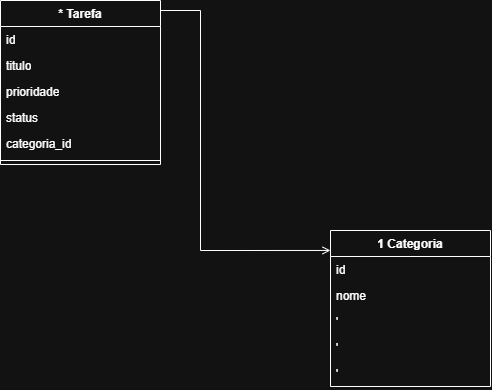

The diagram above was exported from draw.io. Its source (the exported page's mxGraphModel, read from the mxfile embedded in the PNG):
<mxGraphModel dx="890" dy="495" grid="1" gridSize="10" guides="1" tooltips="1" connect="1" arrows="1" fold="1" page="1" pageScale="1" pageWidth="827" pageHeight="1169" math="0" shadow="0">
  <root>
    <mxCell id="0" />
    <mxCell id="1" parent="0" />
    <mxCell id="pf0VPrDTRvb4LIRQxxNt-37" parent="1" style="swimlane;fontStyle=1;align=center;verticalAlign=top;childLayout=stackLayout;horizontal=1;startSize=26;horizontalStack=0;resizeParent=1;resizeParentMax=0;resizeLast=0;collapsible=1;marginBottom=0;whiteSpace=wrap;html=1;" value="* Tarefa" vertex="1">
      <mxGeometry height="164" width="160" x="240" y="50" as="geometry" />
    </mxCell>
    <mxCell id="pf0VPrDTRvb4LIRQxxNt-38" parent="pf0VPrDTRvb4LIRQxxNt-37" style="text;strokeColor=none;fillColor=none;align=left;verticalAlign=top;spacingLeft=4;spacingRight=4;overflow=hidden;rotatable=0;points=[[0,0.5],[1,0.5]];portConstraint=eastwest;whiteSpace=wrap;html=1;" value="id" vertex="1">
      <mxGeometry height="26" width="160" y="26" as="geometry" />
    </mxCell>
    <mxCell id="pf0VPrDTRvb4LIRQxxNt-41" parent="pf0VPrDTRvb4LIRQxxNt-37" style="text;strokeColor=none;fillColor=none;align=left;verticalAlign=top;spacingLeft=4;spacingRight=4;overflow=hidden;rotatable=0;points=[[0,0.5],[1,0.5]];portConstraint=eastwest;whiteSpace=wrap;html=1;" value="titulo" vertex="1">
      <mxGeometry height="26" width="160" y="52" as="geometry" />
    </mxCell>
    <mxCell id="pf0VPrDTRvb4LIRQxxNt-42" parent="pf0VPrDTRvb4LIRQxxNt-37" style="text;strokeColor=none;fillColor=none;align=left;verticalAlign=top;spacingLeft=4;spacingRight=4;overflow=hidden;rotatable=0;points=[[0,0.5],[1,0.5]];portConstraint=eastwest;whiteSpace=wrap;html=1;" value="prioridade" vertex="1">
      <mxGeometry height="26" width="160" y="78" as="geometry" />
    </mxCell>
    <mxCell id="pf0VPrDTRvb4LIRQxxNt-43" parent="pf0VPrDTRvb4LIRQxxNt-37" style="text;strokeColor=none;fillColor=none;align=left;verticalAlign=top;spacingLeft=4;spacingRight=4;overflow=hidden;rotatable=0;points=[[0,0.5],[1,0.5]];portConstraint=eastwest;whiteSpace=wrap;html=1;" value="status" vertex="1">
      <mxGeometry height="26" width="160" y="104" as="geometry" />
    </mxCell>
    <mxCell id="pf0VPrDTRvb4LIRQxxNt-44" parent="pf0VPrDTRvb4LIRQxxNt-37" style="text;strokeColor=none;fillColor=none;align=left;verticalAlign=top;spacingLeft=4;spacingRight=4;overflow=hidden;rotatable=0;points=[[0,0.5],[1,0.5]];portConstraint=eastwest;whiteSpace=wrap;html=1;" value="categoria_id" vertex="1">
      <mxGeometry height="26" width="160" y="130" as="geometry" />
    </mxCell>
    <mxCell id="pf0VPrDTRvb4LIRQxxNt-39" parent="pf0VPrDTRvb4LIRQxxNt-37" style="line;strokeWidth=1;fillColor=none;align=left;verticalAlign=middle;spacingTop=-1;spacingLeft=3;spacingRight=3;rotatable=0;labelPosition=right;points=[];portConstraint=eastwest;strokeColor=inherit;" value="" vertex="1">
      <mxGeometry height="8" width="160" y="156" as="geometry" />
    </mxCell>
    <mxCell id="pf0VPrDTRvb4LIRQxxNt-46" parent="1" style="swimlane;fontStyle=1;align=center;verticalAlign=top;childLayout=stackLayout;horizontal=1;startSize=26;horizontalStack=0;resizeParent=1;resizeParentMax=0;resizeLast=0;collapsible=1;marginBottom=0;whiteSpace=wrap;html=1;" value="1 Categoria" vertex="1">
      <mxGeometry height="156" width="160" x="570" y="280" as="geometry" />
    </mxCell>
    <mxCell id="pf0VPrDTRvb4LIRQxxNt-47" parent="pf0VPrDTRvb4LIRQxxNt-46" style="text;strokeColor=none;fillColor=none;align=left;verticalAlign=top;spacingLeft=4;spacingRight=4;overflow=hidden;rotatable=0;points=[[0,0.5],[1,0.5]];portConstraint=eastwest;whiteSpace=wrap;html=1;" value="id" vertex="1">
      <mxGeometry height="26" width="160" y="26" as="geometry" />
    </mxCell>
    <mxCell id="pf0VPrDTRvb4LIRQxxNt-50" parent="pf0VPrDTRvb4LIRQxxNt-46" style="text;strokeColor=none;fillColor=none;align=left;verticalAlign=top;spacingLeft=4;spacingRight=4;overflow=hidden;rotatable=0;points=[[0,0.5],[1,0.5]];portConstraint=eastwest;whiteSpace=wrap;html=1;" value="nome" vertex="1">
      <mxGeometry height="26" width="160" y="52" as="geometry" />
    </mxCell>
    <mxCell id="Vq8-6qzEZ-ZXMJvoa7bi-2" parent="pf0VPrDTRvb4LIRQxxNt-46" style="text;strokeColor=none;fillColor=none;align=left;verticalAlign=top;spacingLeft=4;spacingRight=4;overflow=hidden;rotatable=0;points=[[0,0.5],[1,0.5]];portConstraint=eastwest;whiteSpace=wrap;html=1;" value="'" vertex="1">
      <mxGeometry height="26" width="160" y="78" as="geometry" />
    </mxCell>
    <mxCell id="Vq8-6qzEZ-ZXMJvoa7bi-3" parent="pf0VPrDTRvb4LIRQxxNt-46" style="text;strokeColor=none;fillColor=none;align=left;verticalAlign=top;spacingLeft=4;spacingRight=4;overflow=hidden;rotatable=0;points=[[0,0.5],[1,0.5]];portConstraint=eastwest;whiteSpace=wrap;html=1;" value="'" vertex="1">
      <mxGeometry height="26" width="160" y="104" as="geometry" />
    </mxCell>
    <mxCell id="pf0VPrDTRvb4LIRQxxNt-49" parent="pf0VPrDTRvb4LIRQxxNt-46" style="text;strokeColor=none;fillColor=none;align=left;verticalAlign=top;spacingLeft=4;spacingRight=4;overflow=hidden;rotatable=0;points=[[0,0.5],[1,0.5]];portConstraint=eastwest;whiteSpace=wrap;html=1;" value="'" vertex="1">
      <mxGeometry height="26" width="160" y="130" as="geometry" />
    </mxCell>
    <mxCell id="Vq8-6qzEZ-ZXMJvoa7bi-4" edge="1" parent="1" style="endArrow=open;endFill=1;html=1;rounded=0;entryX=0;entryY=0.128;entryDx=0;entryDy=0;entryPerimeter=0;strokeWidth=1;curved=0;shape=filledEdge;" target="pf0VPrDTRvb4LIRQxxNt-46" value="">
      <mxGeometry relative="1" width="160" as="geometry">
        <Array as="points">
          <mxPoint x="440" y="60" />
          <mxPoint x="440" y="300" />
        </Array>
        <mxPoint x="400" y="60" as="sourcePoint" />
        <mxPoint x="560" y="264" as="targetPoint" />
      </mxGeometry>
    </mxCell>
  </root>
</mxGraphModel>